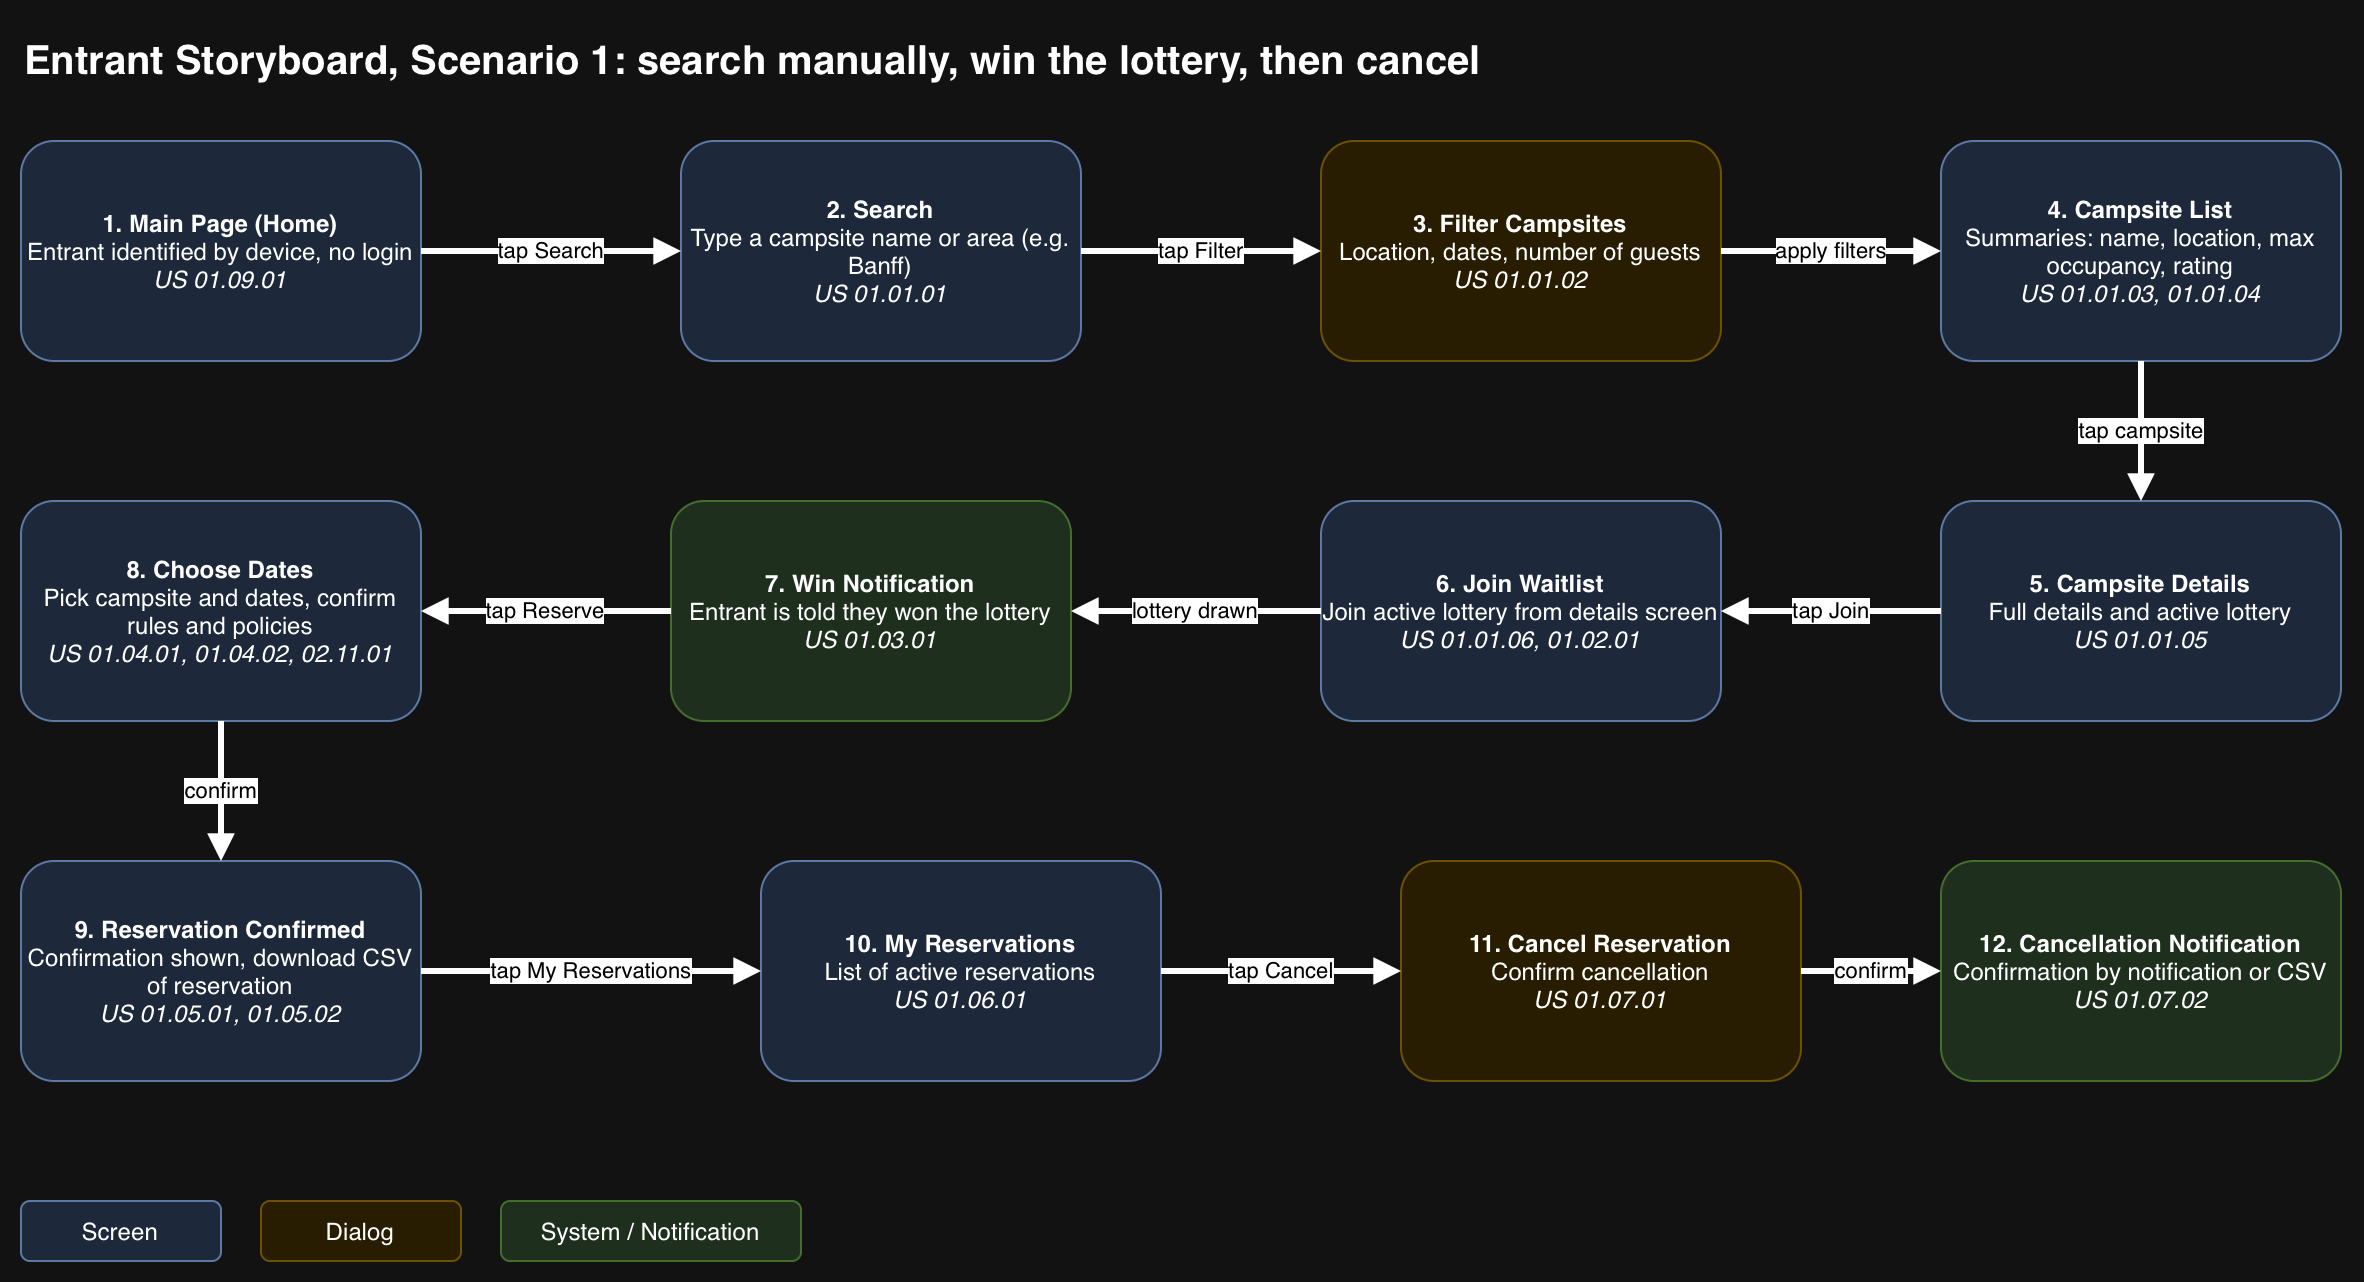

The diagram above was exported from draw.io. Its source (the exported page's mxGraphModel, read from the mxfile embedded in the PNG):
<mxGraphModel dx="1198" dy="835" grid="1" gridSize="10" guides="1" tooltips="1" connect="1" arrows="1" fold="1" page="1" pageScale="1" pageWidth="1500" pageHeight="710" math="0" shadow="0">
  <root>
    <mxCell id="0" />
    <mxCell id="1" parent="0" />
    <mxCell id="title" parent="1" style="text;html=1;fontSize=20;fontStyle=1;align=left;verticalAlign=middle;" value="Entrant Storyboard, Scenario 1: search manually, win the lottery, then cancel" vertex="1">
      <mxGeometry height="40" width="1100" x="40" y="20" as="geometry" />
    </mxCell>
    <mxCell id="n0" parent="1" style="rounded=1;whiteSpace=wrap;html=1;fillColor=#dae8fc;strokeColor=#6c8ebf;" value="&lt;b&gt;1. Main Page (Home)&lt;/b&gt;&lt;br&gt;Entrant identified by device, no login&lt;br&gt;&lt;i&gt;US 01.09.01&lt;/i&gt;" vertex="1">
      <mxGeometry height="110" width="200" x="40" y="80" as="geometry" />
    </mxCell>
    <mxCell id="n1" parent="1" style="rounded=1;whiteSpace=wrap;html=1;fillColor=#dae8fc;strokeColor=#6c8ebf;" value="&lt;b&gt;2. Search&lt;/b&gt;&lt;br&gt;Type a campsite name or area (e.g. Banff)&lt;br&gt;&lt;i&gt;US 01.01.01&lt;/i&gt;" vertex="1">
      <mxGeometry height="110" width="200" x="370" y="80" as="geometry" />
    </mxCell>
    <mxCell id="n2" parent="1" style="rounded=1;whiteSpace=wrap;html=1;fillColor=#fff2cc;strokeColor=#d6b656;" value="&lt;b&gt;3. Filter Campsites&lt;/b&gt;&lt;br&gt;Location, dates, number of guests&lt;br&gt;&lt;i&gt;US 01.01.02&lt;/i&gt;" vertex="1">
      <mxGeometry height="110" width="200" x="690" y="80" as="geometry" />
    </mxCell>
    <mxCell id="n3" parent="1" style="rounded=1;whiteSpace=wrap;html=1;fillColor=#dae8fc;strokeColor=#6c8ebf;" value="&lt;b&gt;4. Campsite List&lt;/b&gt;&lt;br&gt;Summaries: name, location, max occupancy, rating&lt;br&gt;&lt;i&gt;US 01.01.03, 01.01.04&lt;/i&gt;" vertex="1">
      <mxGeometry height="110" width="200" x="1000" y="80" as="geometry" />
    </mxCell>
    <mxCell id="n4" parent="1" style="rounded=1;whiteSpace=wrap;html=1;fillColor=#dae8fc;strokeColor=#6c8ebf;" value="&lt;b&gt;5. Campsite Details&lt;/b&gt;&lt;br&gt;Full details and active lottery&lt;br&gt;&lt;i&gt;US 01.01.05&lt;/i&gt;" vertex="1">
      <mxGeometry height="110" width="200" x="1000" y="260" as="geometry" />
    </mxCell>
    <mxCell id="n5" parent="1" style="rounded=1;whiteSpace=wrap;html=1;fillColor=#dae8fc;strokeColor=#6c8ebf;" value="&lt;b&gt;6. Join Waitlist&lt;/b&gt;&lt;br&gt;Join active lottery from details screen&lt;br&gt;&lt;i&gt;US 01.01.06, 01.02.01&lt;/i&gt;" vertex="1">
      <mxGeometry height="110" width="200" x="690" y="260" as="geometry" />
    </mxCell>
    <mxCell id="n6" parent="1" style="rounded=1;whiteSpace=wrap;html=1;fillColor=#d5e8d4;strokeColor=#82b366;" value="&lt;b&gt;7. Win Notification&lt;/b&gt;&lt;br&gt;Entrant is told they won the lottery&lt;br&gt;&lt;i&gt;US 01.03.01&lt;/i&gt;" vertex="1">
      <mxGeometry height="110" width="200" x="365" y="260" as="geometry" />
    </mxCell>
    <mxCell id="n7" parent="1" style="rounded=1;whiteSpace=wrap;html=1;fillColor=#dae8fc;strokeColor=#6c8ebf;" value="&lt;b&gt;8. Choose Dates&lt;/b&gt;&lt;br&gt;Pick campsite and dates, confirm rules and policies&lt;br&gt;&lt;i&gt;US 01.04.01, 01.04.02, 02.11.01&lt;/i&gt;" vertex="1">
      <mxGeometry height="110" width="200" x="40" y="260" as="geometry" />
    </mxCell>
    <mxCell id="n8" parent="1" style="rounded=1;whiteSpace=wrap;html=1;fillColor=#dae8fc;strokeColor=#6c8ebf;" value="&lt;b&gt;9. Reservation Confirmed&lt;/b&gt;&lt;br&gt;Confirmation shown, download CSV of reservation&lt;br&gt;&lt;i&gt;US 01.05.01, 01.05.02&lt;/i&gt;" vertex="1">
      <mxGeometry height="110" width="200" x="40" y="440" as="geometry" />
    </mxCell>
    <mxCell id="n9" parent="1" style="rounded=1;whiteSpace=wrap;html=1;fillColor=#dae8fc;strokeColor=#6c8ebf;" value="&lt;b&gt;10. My Reservations&lt;/b&gt;&lt;br&gt;List of active reservations&lt;br&gt;&lt;i&gt;US 01.06.01&lt;/i&gt;" vertex="1">
      <mxGeometry height="110" width="200" x="410" y="440" as="geometry" />
    </mxCell>
    <mxCell id="n10" parent="1" style="rounded=1;whiteSpace=wrap;html=1;fillColor=#fff2cc;strokeColor=#d6b656;" value="&lt;b&gt;11. Cancel Reservation&lt;/b&gt;&lt;br&gt;Confirm cancellation&lt;br&gt;&lt;i&gt;US 01.07.01&lt;/i&gt;" vertex="1">
      <mxGeometry height="110" width="200" x="730" y="440" as="geometry" />
    </mxCell>
    <mxCell id="n11" parent="1" style="rounded=1;whiteSpace=wrap;html=1;fillColor=#d5e8d4;strokeColor=#82b366;" value="&lt;b&gt;12. Cancellation Notification&lt;/b&gt;&lt;br&gt;Confirmation by notification or CSV&lt;br&gt;&lt;i&gt;US 01.07.02&lt;/i&gt;" vertex="1">
      <mxGeometry height="110" width="200" x="1000" y="440" as="geometry" />
    </mxCell>
    <mxCell id="e0" edge="1" parent="1" source="n0" style="edgeStyle=orthogonalEdgeStyle;rounded=1;html=1;endArrow=block;fontFamily=Helvetica;fontSize=11;fontColor=light-dark(#000000,#000000);fontStyle=0;align=center;verticalAlign=middle;labelBackgroundColor=light-dark(#FFFFFF,#FFFFFF);exitX=1;exitY=0.5;entryX=0;entryY=0.5;strokeWidth=3;" target="n1" value="tap Search">
      <mxGeometry relative="1" as="geometry" />
    </mxCell>
    <mxCell id="e1" edge="1" parent="1" source="n1" style="edgeStyle=orthogonalEdgeStyle;rounded=1;html=1;endArrow=block;fontFamily=Helvetica;fontSize=11;fontColor=light-dark(#000000,#000000);fontStyle=0;align=center;verticalAlign=middle;labelBackgroundColor=light-dark(#FFFFFF,#FFFFFF);exitX=1;exitY=0.5;entryX=0;entryY=0.5;strokeColor=default;strokeWidth=3;" target="n2" value="tap Filter">
      <mxGeometry relative="1" as="geometry" />
    </mxCell>
    <mxCell id="e2" edge="1" parent="1" source="n2" style="edgeStyle=orthogonalEdgeStyle;rounded=1;html=1;endArrow=block;fontFamily=Helvetica;fontSize=11;fontColor=light-dark(#000000,#000000);fontStyle=0;align=center;verticalAlign=middle;labelBackgroundColor=light-dark(#FFFFFF,#FFFFFF);exitX=1;exitY=0.5;entryX=0;entryY=0.5;strokeColor=default;strokeWidth=3;" target="n3" value="apply filters">
      <mxGeometry relative="1" as="geometry" />
    </mxCell>
    <mxCell id="e3" edge="1" parent="1" source="n3" style="edgeStyle=orthogonalEdgeStyle;rounded=1;html=1;endArrow=block;fontFamily=Helvetica;fontSize=11;fontColor=light-dark(#000000,#000000);fontStyle=0;align=center;verticalAlign=middle;labelBackgroundColor=light-dark(#FFFFFF,#FFFFFF);exitX=0.5;exitY=1;entryX=0.5;entryY=0;strokeColor=default;strokeWidth=3;" target="n4" value="tap campsite">
      <mxGeometry relative="1" as="geometry" />
    </mxCell>
    <mxCell id="e4" edge="1" parent="1" source="n4" style="edgeStyle=orthogonalEdgeStyle;rounded=1;html=1;endArrow=block;fontFamily=Helvetica;fontSize=11;fontColor=light-dark(#000000,#000000);fontStyle=0;align=center;verticalAlign=middle;labelBackgroundColor=light-dark(#FFFFFF,#FFFFFF);exitX=0;exitY=0.5;entryX=1;entryY=0.5;strokeColor=default;strokeWidth=3;" target="n5" value="tap Join">
      <mxGeometry relative="1" as="geometry" />
    </mxCell>
    <mxCell id="e5" edge="1" parent="1" source="n5" style="edgeStyle=orthogonalEdgeStyle;rounded=1;html=1;endArrow=block;fontFamily=Helvetica;fontSize=11;fontColor=light-dark(#000000,#000000);fontStyle=0;align=center;verticalAlign=middle;labelBackgroundColor=light-dark(#FFFFFF,#FFFFFF);exitX=0;exitY=0.5;entryX=1;entryY=0.5;strokeColor=default;strokeWidth=3;" target="n6" value="lottery drawn">
      <mxGeometry relative="1" as="geometry" />
    </mxCell>
    <mxCell id="e6" edge="1" parent="1" source="n6" style="edgeStyle=orthogonalEdgeStyle;rounded=1;html=1;endArrow=block;fontFamily=Helvetica;fontSize=11;fontColor=light-dark(#000000,#000000);fontStyle=0;align=center;verticalAlign=middle;labelBackgroundColor=light-dark(#FFFFFF,#FFFFFF);exitX=0;exitY=0.5;entryX=1;entryY=0.5;strokeColor=default;strokeWidth=3;" target="n7" value="tap Reserve">
      <mxGeometry relative="1" as="geometry" />
    </mxCell>
    <mxCell id="e7" edge="1" parent="1" source="n7" style="edgeStyle=orthogonalEdgeStyle;rounded=1;html=1;endArrow=block;fontFamily=Helvetica;fontSize=11;fontColor=light-dark(#000000,#000000);fontStyle=0;align=center;verticalAlign=middle;labelBackgroundColor=light-dark(#FFFFFF,#FFFFFF);exitX=0.5;exitY=1;entryX=0.5;entryY=0;strokeColor=default;strokeWidth=3;" target="n8" value="confirm">
      <mxGeometry relative="1" as="geometry" />
    </mxCell>
    <mxCell id="e8" edge="1" parent="1" source="n8" style="edgeStyle=orthogonalEdgeStyle;rounded=1;html=1;endArrow=block;fontFamily=Helvetica;fontSize=11;fontColor=light-dark(#000000,#000000);fontStyle=0;align=center;verticalAlign=middle;labelBackgroundColor=light-dark(#FFFFFF,#FFFFFF);exitX=1;exitY=0.5;entryX=0;entryY=0.5;strokeColor=default;strokeWidth=3;" target="n9" value="tap My Reservations">
      <mxGeometry relative="1" as="geometry" />
    </mxCell>
    <mxCell id="e9" edge="1" parent="1" source="n9" style="edgeStyle=orthogonalEdgeStyle;rounded=1;html=1;endArrow=block;fontFamily=Helvetica;fontSize=11;fontColor=light-dark(#000000,#000000);fontStyle=0;align=center;verticalAlign=middle;labelBackgroundColor=light-dark(#FFFFFF,#FFFFFF);exitX=1;exitY=0.5;entryX=0;entryY=0.5;strokeColor=default;strokeWidth=3;" target="n10" value="tap Cancel">
      <mxGeometry relative="1" as="geometry" />
    </mxCell>
    <mxCell id="e10" edge="1" parent="1" source="n10" style="edgeStyle=orthogonalEdgeStyle;rounded=1;html=1;endArrow=block;fontFamily=Helvetica;fontSize=11;fontColor=light-dark(#000000,#000000);fontStyle=0;align=center;verticalAlign=middle;labelBackgroundColor=light-dark(#FFFFFF,#FFFFFF);exitX=1;exitY=0.5;entryX=0;entryY=0.5;strokeColor=default;strokeWidth=3;" target="n11" value="confirm">
      <mxGeometry relative="1" as="geometry" />
    </mxCell>
    <mxCell id="lg0" parent="1" style="rounded=1;whiteSpace=wrap;html=1;fillColor=#dae8fc;strokeColor=#6c8ebf;" value="Screen" vertex="1">
      <mxGeometry height="30" width="100" x="40" y="610" as="geometry" />
    </mxCell>
    <mxCell id="lg1" parent="1" style="rounded=1;whiteSpace=wrap;html=1;fillColor=#fff2cc;strokeColor=#d6b656;" value="Dialog" vertex="1">
      <mxGeometry height="30" width="100" x="160" y="610" as="geometry" />
    </mxCell>
    <mxCell id="lg2" parent="1" style="rounded=1;whiteSpace=wrap;html=1;fillColor=#d5e8d4;strokeColor=#82b366;" value="System / Notification" vertex="1">
      <mxGeometry height="30" width="150" x="280" y="610" as="geometry" />
    </mxCell>
  </root>
</mxGraphModel>